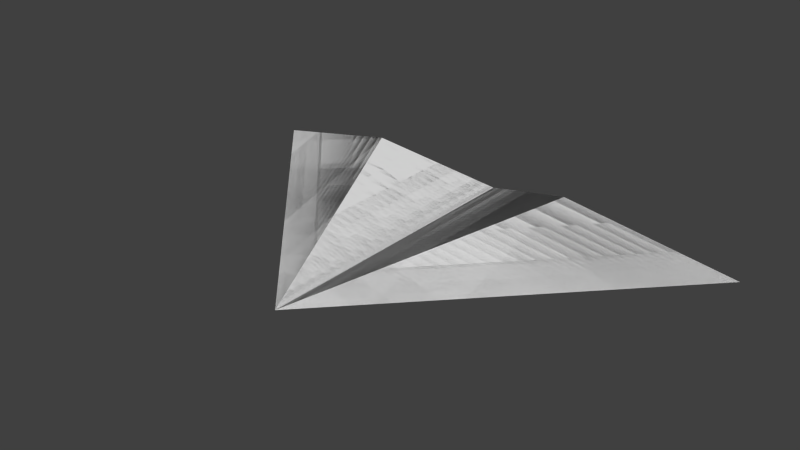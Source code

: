 # Source: kite1.blend  (saved by Blender 2.63.0; exported with 4.5.12 LTS)
import bpy
from mathutils import Matrix  # noqa: F401  (used for matrix-valued properties, if any)

bpy.ops.wm.read_factory_settings(use_empty=True)
scene = bpy.context.scene
scene.name = 'Scene'

# ---- collections
col_collection_1 = bpy.data.collections.new('Collection 1'); scene.collection.children.link(col_collection_1)

# ---- world
world_world = bpy.data.worlds.new('World'); scene.world = world_world
world_world.color = (0.05088, 0.05088, 0.05088)
world_world.use_sun_shadow = False
world_world.sun_shadow_jitter_overblur = 0.0
world_world.cycles.sampling_method = 'MANUAL'
world_world.cycles.sample_map_resolution = 256

# ---- meshes
me_plane_002 = bpy.data.meshes.new('Plane.002')
me_plane_002.from_pydata([(5.96e-08, 1.414, -2.135e-07), (-1.005, 1.0, 0.3645), (1.005, 1.0, 0.3645), (-2.414, 1.232, -1.861e-07), (2.514, 1.232, -1.861e-07), (-1.192e-07, -1.414, 2.135e-07), (5.96e-08, 1.414, -2.135e-07), (-1.005, 1.0, 0.3645), (1.005, 1.0, 0.3645), (-2.414, 1.232, -1.861e-07), (2.514, 1.232, -1.861e-07), (-1.192e-07, -1.414, 2.135e-07)], [], [(0, 5, 1), (5, 3, 1), (0, 2, 5), (4, 5, 2), (6, 7, 11), (11, 7, 9), (6, 11, 8), (10, 8, 11)])
me_plane_002.use_remesh_preserve_volume = False
me_plane_002.use_remesh_preserve_attributes = False
me_plane_002.use_mirror_vertex_groups = False
me_plane_002.update()

# ---- objects
ob_kite = bpy.data.objects.new('Kite', me_plane_002)

# ---- transforms, parenting, visibility, modifiers, constraints
ob_kite.location = (0.0, 0.0, 0.0)
ob_kite.lineart.crease_threshold = 0.0

# ---- collection membership
col_collection_1.objects.link(ob_kite)

# ---- scene / render settings (as saved in the file)
scene.frame_start = 1; scene.frame_end = 250; scene.frame_set(1)
scene.render.engine = 'BLENDER_EEVEE_NEXT'
scene.render.image_settings.color_mode = 'RGB'
scene.render.image_settings.compression = 90
scene.render.resolution_percentage = 50
scene.render.dither_intensity = 0.0
scene.render.bake_margin = 2
scene.render.bake_bias = 0.0
scene.cycles.use_denoising = False
scene.cycles.samples = 10
scene.cycles.sampling_pattern = 'TABULATED_SOBOL'
scene.cycles.light_sampling_threshold = 0.0
scene.cycles.use_adaptive_sampling = False
scene.cycles.use_light_tree = False
scene.cycles.blur_glossy = 0.0
scene.cycles.volume_bounces = 1
scene.cycles.pixel_filter_type = 'GAUSSIAN'
scene.cycles.sample_clamp_indirect = 0.0
scene.view_settings.view_transform = 'Standard'
bpy.context.view_layer.update()

# ---- added for rendering (the .blend has no active camera and no usable light): camera, sun
cam_auto = bpy.data.cameras.new('AutoCamera')
cam_auto.lens = 50.0
cam_auto.sensor_width = 36.0
cam_auto.clip_end = 1000.0
ob_auto_camera = bpy.data.objects.new('AutoCamera', cam_auto)
scene.collection.objects.link(ob_auto_camera)
ob_auto_camera.location = (5.31828, -6.32194, 4.39689)
ob_auto_camera.rotation_euler = (1.09748, -7.21219e-08, 0.694738)
scene.camera = ob_auto_camera
light_auto_sun = bpy.data.lights.new('AutoSun', 'SUN')
light_auto_sun.energy = 3.0
light_auto_sun.angle = 0.0523599
ob_auto_sun = bpy.data.objects.new('AutoSun', light_auto_sun)
scene.collection.objects.link(ob_auto_sun)
ob_auto_sun.rotation_euler = (0.872665, 0.174533, 0.523599)
bpy.context.view_layer.update()
